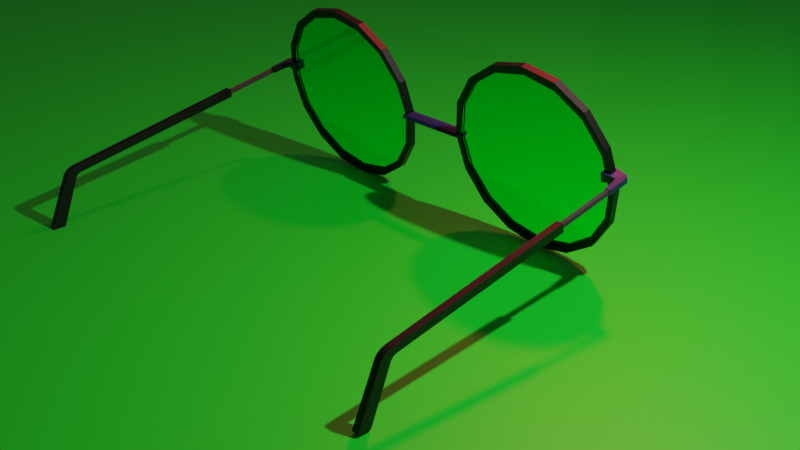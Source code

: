 # Source: eyegalsses.blend  (saved by Blender 3.3.6; exported with 4.5.12 LTS)
import bpy
from mathutils import Matrix  # noqa: F401  (used for matrix-valued properties, if any)

bpy.ops.wm.read_factory_settings(use_empty=True)
scene = bpy.context.scene
scene.name = 'Scene'

# ---- collections
col_collection = bpy.data.collections.new('Collection'); scene.collection.children.link(col_collection)

# ---- materials (node trees are filled in below, after node groups)
mat_monture = bpy.data.materials.new('Monture')
mat_monture.use_transparent_shadow = False
mat_glass = bpy.data.materials.new('Glass')
mat_glass.use_transparent_shadow = False
mat_metal = bpy.data.materials.new('Metal')
mat_metal.use_transparent_shadow = False
mat_monture2 = bpy.data.materials.new('Monture2')
mat_monture2.use_transparent_shadow = False
mat_material_001 = bpy.data.materials.new('Material.001')
mat_material_001.use_transparent_shadow = False

# ---- material node trees
mat_monture.use_nodes = True; mat_monture.node_tree.nodes.clear()
_N = mat_monture.node_tree.nodes; _L = mat_monture.node_tree.links
n0 = _N.new('ShaderNodeBsdfPrincipled'); n0.name = 'Principled BSDF'; n0.location = (10, 300)
n0.distribution = 'GGX'
n0.subsurface_method = 'RANDOM_WALK_SKIN'
n0.inputs[0].default_value = (0.0, 0.0, 0.0, 1.0)
n0.inputs[3].default_value = 1.45
n0.inputs[27].default_value = (0.0, 0.0, 0.0, 1.0)
n0.inputs[28].default_value = 1.0
n1 = _N.new('ShaderNodeOutputMaterial'); n1.name = 'Material Output'; n1.location = (300, 300)
_L.new(n0.outputs[0], n1.inputs[0])
n1.is_active_output = True
mat_glass.use_nodes = True; mat_glass.node_tree.nodes.clear()
_N = mat_glass.node_tree.nodes; _L = mat_glass.node_tree.links
n0 = _N.new('ShaderNodeOutputMaterial'); n0.name = 'Material Output'; n0.location = (300, 300)
n1 = _N.new('ShaderNodeBsdfGlass'); n1.name = 'Glass BSDF'; n1.location = (10, 300)
n1.distribution = 'BECKMANN'
n1.inputs[0].default_value = (0.01091, 1.0, 0.6855, 1.0)
n1.inputs[2].default_value = 1.45
_L.new(n1.outputs[0], n0.inputs[0])
n0.is_active_output = True
mat_metal.use_nodes = True; mat_metal.node_tree.nodes.clear()
_N = mat_metal.node_tree.nodes; _L = mat_metal.node_tree.links
n0 = _N.new('ShaderNodeBsdfPrincipled'); n0.name = 'Principled BSDF'; n0.location = (10, 300)
n0.distribution = 'GGX'
n0.subsurface_method = 'RANDOM_WALK_SKIN'
n0.inputs[0].default_value = (0.06681, 0.06681, 0.06681, 1.0)
n0.inputs[1].default_value = 0.383
n0.inputs[2].default_value = 1.0
n0.inputs[3].default_value = 1.45
n0.inputs[27].default_value = (0.0, 0.0, 0.0, 1.0)
n0.inputs[28].default_value = 1.0
n1 = _N.new('ShaderNodeOutputMaterial'); n1.name = 'Material Output'; n1.location = (300, 300)
_L.new(n0.outputs[0], n1.inputs[0])
n1.is_active_output = True
mat_monture2.use_nodes = True; mat_monture2.node_tree.nodes.clear()
_N = mat_monture2.node_tree.nodes; _L = mat_monture2.node_tree.links
n0 = _N.new('ShaderNodeBsdfPrincipled'); n0.name = 'Principled BSDF'; n0.location = (10, 300)
n0.distribution = 'GGX'
n0.subsurface_method = 'RANDOM_WALK_SKIN'
n0.inputs[0].default_value = (0.01335, 0.01581, 0.0985, 1.0)
n0.inputs[3].default_value = 1.45
n0.inputs[27].default_value = (0.0, 0.0, 0.0, 1.0)
n0.inputs[28].default_value = 1.0
n1 = _N.new('ShaderNodeOutputMaterial'); n1.name = 'Material Output'; n1.location = (300, 300)
_L.new(n0.outputs[0], n1.inputs[0])
n1.is_active_output = True
mat_material_001.use_nodes = True; mat_material_001.node_tree.nodes.clear()
_N = mat_material_001.node_tree.nodes; _L = mat_material_001.node_tree.links
n0 = _N.new('ShaderNodeBsdfPrincipled'); n0.name = 'Principled BSDF'; n0.location = (10, 300)
n0.distribution = 'GGX'
n0.subsurface_method = 'RANDOM_WALK_SKIN'
n0.inputs[0].default_value = (0.004222, 0.8, 0.02199, 1.0)
n0.inputs[3].default_value = 1.45
n0.inputs[27].default_value = (0.0, 0.0, 0.0, 1.0)
n0.inputs[28].default_value = 1.0
n1 = _N.new('ShaderNodeOutputMaterial'); n1.name = 'Material Output'; n1.location = (300, 300)
_L.new(n0.outputs[0], n1.inputs[0])
n1.is_active_output = True

# ---- world
world_world = bpy.data.worlds.new('World'); scene.world = world_world
world_world.use_nodes = True; world_world.node_tree.nodes.clear()
_N = world_world.node_tree.nodes; _L = world_world.node_tree.links
n0 = _N.new('ShaderNodeOutputWorld'); n0.name = 'World Output'; n0.location = (300, 300)
n1 = _N.new('ShaderNodeBackground'); n1.name = 'Background'; n1.location = (10, 300)
n1.inputs[0].default_value = (0.05088, 0.05088, 0.05088, 1.0)
_L.new(n1.outputs[0], n0.inputs[0])
n0.is_active_output = True
world_world.color = (0.05088, 0.05088, 0.05088)
world_world.use_sun_shadow = False
world_world.sun_shadow_jitter_overblur = 0.0

# ---- cameras
cam_camera = bpy.data.cameras.new('Camera')
cam_camera.clip_end = 100.0
cam_camera.ortho_scale = 7.314

# ---- lights
light_light = bpy.data.lights.new('Light', 'POINT')
light_light.transmission_factor = 0.0
light_light.energy = 1000.0
light_light.shadow_soft_size = 0.1
light_light.shadow_maximum_resolution = 0.006
light_light.use_absolute_resolution = True
light_area = bpy.data.lights.new('Area', 'AREA')
light_area.color = (1.0, 0.06367, 0.06963)
light_area.transmission_factor = 0.0
light_area.energy = 1178.0
light_area.shadow_soft_size = 1.0
light_area.shadow_maximum_resolution = 0.006
light_area.use_absolute_resolution = True
light_area.size = 1.0
light_area.size_y = 1.0

# ---- meshes
me_circle = bpy.data.meshes.new('Circle')
me_circle.from_pydata([(-1.776e-15, -0.0007877, -1.0), (-0.3827, -0.0007278, -0.9239), (-0.7071, -0.0005571, -0.7071), (-0.9239, -0.0003015, -0.3827), (-1.0, -3.694e-09, 3.999e-08), (-0.9239, 0.0003015, 0.3827), (-0.7071, 0.0005571, 0.7071), (-0.3827, 0.0007278, 0.9239), (8.742e-08, 0.0007877, 1.0), (0.3827, 0.0007278, 0.9239), (0.7071, 0.0005571, 0.7071), (0.9239, 0.0003015, 0.3827), (1.0, -3.738e-09, -1.565e-08), (0.9239, -0.0003015, -0.3827), (0.7071, -0.0005571, -0.7071), (0.3827, -0.0007278, -0.9239), (-1.776e-15, 0.2053, -1.0), (-0.3827, 0.2053, -0.9239), (-0.7071, 0.2055, -0.7071), (-0.9239, 0.2058, -0.3827), (-1.0, 0.2061, 3.999e-08), (-0.9239, 0.2064, 0.3827), (-0.7071, 0.2066, 0.7071), (-0.3827, 0.2068, 0.9239), (8.742e-08, 0.2069, 1.0), (0.3827, 0.2068, 0.9239), (0.7071, 0.2066, 0.7071), (0.9239, 0.2064, 0.3827), (1.0, 0.2061, -1.565e-08), (0.9239, 0.2058, -0.3827), (0.7071, 0.2055, -0.7071), (0.3827, 0.2053, -0.9239), (-2.199e-10, 0.005341, -0.941), (-0.3601, 0.005397, -0.8693), (-0.6654, 0.005558, -0.6654), (-0.8693, 0.005798, -0.3601), (-0.941, 0.006082, 3.763e-08), (-0.8693, 0.006366, 0.3601), (-0.6654, 0.006606, 0.6654), (-0.3601, 0.006767, 0.8693), (8.204e-08, 0.006823, 0.941), (0.3601, 0.006767, 0.8693), (0.6654, 0.006606, 0.6654), (0.8693, 0.006366, 0.3601), (0.941, 0.006082, -1.473e-08), (0.8693, 0.005798, -0.3601), (0.6654, 0.005558, -0.6654), (0.3601, 0.005397, -0.8693), (-2.199e-10, 0.1992, -0.941), (-0.3601, 0.1993, -0.8693), (-0.6654, 0.1995, -0.6654), (-0.8693, 0.1997, -0.3601), (-0.941, 0.2, 3.763e-08), (-0.8693, 0.2003, 0.3601), (-0.6654, 0.2005, 0.6654), (-0.3601, 0.2007, 0.8693), (8.204e-08, 0.2007, 0.941), (0.3601, 0.2007, 0.8693), (0.6654, 0.2005, 0.6654), (0.8693, 0.2003, 0.3601), (0.941, 0.2, -1.473e-08), (0.8693, 0.1997, -0.3601), (0.6654, 0.1995, -0.6654), (0.3601, 0.1993, -0.8693), (-0.941, 0.07072, 3.763e-08), (-0.941, 0.1353, 3.763e-08), (-0.8693, 0.1356, 0.3601), (-0.8693, 0.071, 0.3601), (0.941, 0.07072, -1.473e-08), (0.941, 0.1353, -1.473e-08), (0.8693, 0.1351, -0.3601), (0.8693, 0.07043, -0.3601), (-0.6654, 0.1359, 0.6654), (-0.6654, 0.07124, 0.6654), (0.6654, 0.1348, -0.6654), (0.6654, 0.07019, -0.6654), (-0.3601, 0.136, 0.8693), (-0.3601, 0.0714, 0.8693), (0.3601, 0.1347, -0.8693), (0.3601, 0.07003, -0.8693), (8.204e-08, 0.1361, 0.941), (8.204e-08, 0.07146, 0.941), (-2.199e-10, 0.06997, -0.941), (-2.199e-10, 0.1346, -0.941), (-0.3601, 0.1347, -0.8693), (-0.3601, 0.07003, -0.8693), (0.3601, 0.136, 0.8693), (0.3601, 0.0714, 0.8693), (-0.6654, 0.1348, -0.6654), (-0.6654, 0.07019, -0.6654), (0.6654, 0.1359, 0.6654), (0.6654, 0.07124, 0.6654), (-0.8693, 0.1351, -0.3601), (-0.8693, 0.07043, -0.3601), (0.8693, 0.1356, 0.3601), (0.8693, 0.071, 0.3601)], [], [(5, 21, 20, 4), (13, 29, 28, 12), (6, 22, 21, 5), (14, 30, 29, 13), (7, 23, 22, 6), (15, 31, 30, 14), (8, 24, 23, 7), (1, 17, 16, 0), (0, 16, 31, 15), (9, 25, 24, 8), (2, 18, 17, 1), (10, 26, 25, 9), (3, 19, 18, 2), (11, 27, 26, 10), (4, 20, 19, 3), (12, 28, 27, 11), (66, 65, 52, 53), (70, 69, 60, 61), (72, 66, 53, 54), (74, 70, 61, 62), (76, 72, 54, 55), (78, 74, 62, 63), (80, 76, 55, 56), (84, 83, 48, 49), (83, 78, 63, 48), (86, 80, 56, 57), (88, 84, 49, 50), (90, 86, 57, 58), (92, 88, 50, 51), (94, 90, 58, 59), (65, 92, 51, 52), (69, 94, 59, 60), (16, 17, 49, 48), (4, 3, 35, 36), (30, 31, 63, 62), (17, 18, 50, 49), (5, 4, 36, 37), (31, 16, 48, 63), (18, 19, 51, 50), (6, 5, 37, 38), (19, 20, 52, 51), (7, 6, 38, 39), (20, 21, 53, 52), (8, 7, 39, 40), (21, 22, 54, 53), (9, 8, 40, 41), (22, 23, 55, 54), (10, 9, 41, 42), (23, 24, 56, 55), (11, 10, 42, 43), (24, 25, 57, 56), (12, 11, 43, 44), (25, 26, 58, 57), (13, 12, 44, 45), (26, 27, 59, 58), (14, 13, 45, 46), (1, 0, 32, 33), (27, 28, 60, 59), (15, 14, 46, 47), (2, 1, 33, 34), (28, 29, 61, 60), (0, 15, 47, 32), (3, 2, 34, 35), (29, 30, 62, 61), (44, 43, 95, 68), (68, 95, 94, 69), (36, 35, 93, 64), (64, 93, 92, 65), (43, 42, 91, 95), (95, 91, 90, 94), (35, 34, 89, 93), (93, 89, 88, 92), (42, 41, 87, 91), (91, 87, 86, 90), (34, 33, 85, 89), (89, 85, 84, 88), (41, 40, 81, 87), (87, 81, 80, 86), (32, 47, 79, 82), (82, 79, 78, 83), (33, 32, 82, 85), (85, 82, 83, 84), (40, 39, 77, 81), (81, 77, 76, 80), (47, 46, 75, 79), (79, 75, 74, 78), (39, 38, 73, 77), (77, 73, 72, 76), (46, 45, 71, 75), (75, 71, 70, 74), (38, 37, 67, 73), (73, 67, 66, 72), (45, 44, 68, 71), (71, 68, 69, 70), (37, 36, 64, 67), (67, 64, 65, 66)])
_uv = me_circle.uv_layers.new(name='UVMap')
_uv.uv.foreach_set('vector', [0.0, 0.0, 0.0, 0.0, 0.0, 0.0, 0.0, 0.0, 0.0, 0.0, 0.0, 0.0, 0.0, 0.0, 0.0, 0.0, 0.0, 0.0, 0.0, 0.0, 0.0, 0.0, 0.0, 0.0, 0.0, 0.0, 0.0, 0.0, 0.0, 0.0, 0.0, 0.0, 0.0, 0.0, 0.0, 0.0, 0.0, 0.0, 0.0, 0.0, 0.0, 0.0, 0.0, 0.0, 0.0, 0.0, 0.0, 0.0, 0.0, 0.0, 0.0, 0.0, 0.0, 0.0, 0.0, 0.0, 0.0, 0.0, 0.0, 0.0, 0.0, 0.0, 0.0, 0.0, 0.0, 0.0, 0.0, 0.0, 0.0, 0.0, 0.0, 0.0, 0.0, 0.0, 0.0, 0.0, 0.0, 0.0, 0.0, 0.0, 0.0, 0.0, 0.0, 0.0, 0.0, 0.0, 0.0, 0.0, 0.0, 0.0, 0.0, 0.0, 0.0, 0.0, 0.0, 0.0, 0.0, 0.0, 0.0, 0.0, 0.0, 0.0, 0.0, 0.0, 0.0, 0.0, 0.0, 0.0, 0.0, 0.0, 0.0, 0.0, 0.0, 0.0, 0.0, 0.0, 0.0, 0.0, 0.0, 0.0, 0.0, 0.0, 0.0, 0.0, 0.0, 0.0, 0.0, 0.0, 0.0, 0.0, 0.0, 0.0, 0.0, 0.0, 0.0, 0.0, 0.0, 0.0, 0.0, 0.0, 0.0, 0.0, 0.0, 0.0, 0.0, 0.0, 0.0, 0.0, 0.0, 0.0, 0.0, 0.0, 0.0, 0.0, 0.0, 0.0, 0.0, 0.0, 0.0, 0.0, 0.0, 0.0, 0.0, 0.0, 0.0, 0.0, 0.0, 0.0, 0.0, 0.0, 0.0, 0.0, 0.0, 0.0, 0.0, 0.0, 0.0, 0.0, 0.0, 0.0, 0.0, 0.0, 0.0, 0.0, 0.0, 0.0, 0.0, 0.0, 0.0, 0.0, 0.0, 0.0, 0.0, 0.0, 0.0, 0.0, 0.0, 0.0, 0.0, 0.0, 0.0, 0.0, 0.0, 0.0, 0.0, 0.0, 0.0, 0.0, 0.0, 0.0, 0.0, 0.0, 0.0, 0.0, 0.0, 0.0, 0.0, 0.0, 0.0, 0.0, 0.0, 0.0, 0.0, 0.0, 0.0, 0.0, 0.0, 0.0, 0.0, 0.0, 0.0, 0.0, 0.0, 0.0, 0.0, 0.0, 0.0, 0.0, 0.0, 0.0, 0.0, 0.0, 0.0, 0.0, 0.0, 0.0, 0.0, 0.0, 0.0, 0.0, 0.0, 0.0, 0.0, 0.0, 0.0, 0.0, 0.0, 0.0, 0.0, 0.0, 0.0, 0.0, 0.0, 0.0, 0.0, 0.0, 0.0, 0.0, 0.0, 0.0, 0.0, 0.0, 0.0, 0.0, 0.0, 0.0, 0.0, 0.0, 0.0, 0.0, 0.0, 0.0, 0.0, 0.0, 0.0, 0.0, 0.0, 0.0, 0.0, 0.0, 0.0, 0.0, 0.0, 0.0, 0.0, 0.0, 0.0, 0.0, 0.0, 0.0, 0.0, 0.0, 0.0, 0.0, 0.0, 0.0, 0.0, 0.0, 0.0, 0.0, 0.0, 0.0, 0.0, 0.0, 0.0, 0.0, 0.0, 0.0, 0.0, 0.0, 0.0, 0.0, 0.0, 0.0, 0.0, 0.0, 0.0, 0.0, 0.0, 0.0, 0.0, 0.0, 0.0, 0.0, 0.0, 0.0, 0.0, 0.0, 0.0, 0.0, 0.0, 0.0, 0.0, 0.0, 0.0, 0.0, 0.0, 0.0, 0.0, 0.0, 0.0, 0.0, 0.0, 0.0, 0.0, 0.0, 0.0, 0.0, 0.0, 0.0, 0.0, 0.0, 0.0, 0.0, 0.0, 0.0, 0.0, 0.0, 0.0, 0.0, 0.0, 0.0, 0.0, 0.0, 0.0, 0.0, 0.0, 0.0, 0.0, 0.0, 0.0, 0.0, 0.0, 0.0, 0.0, 0.0, 0.0, 0.0, 0.0, 0.0, 0.0, 0.0, 0.0, 0.0, 0.0, 0.0, 0.0, 0.0, 0.0, 0.0, 0.0, 0.0, 0.0, 0.0, 0.0, 0.0, 0.0, 0.0, 0.0, 0.0, 0.0, 0.0, 0.0, 0.0, 0.0, 0.0, 0.0, 0.0, 0.0, 0.0, 0.0, 0.0, 0.0, 0.0, 0.0, 0.0, 0.0, 0.0, 0.0, 0.0, 0.0, 0.0, 0.0, 0.0, 0.0, 0.0, 0.0, 0.0, 0.0, 0.0, 0.0, 0.0, 0.0, 0.0, 0.0, 0.0, 0.0, 0.0, 0.0, 0.0, 0.0, 0.0, 0.0, 0.0, 0.0, 0.0, 0.0, 0.0, 0.0, 0.0, 0.0, 0.0, 0.0, 0.0, 0.0, 0.0, 0.0, 0.0, 0.0, 0.0, 0.0, 0.0, 0.0, 0.0, 0.0, 0.0, 0.0, 0.0, 0.0, 0.0, 0.0, 0.0, 0.0, 0.0, 0.0, 0.0, 0.0, 0.0, 0.0, 0.0, 0.0, 0.0, 0.0, 0.0, 0.0, 0.0, 0.0, 0.0, 0.0, 0.0, 0.0, 0.0, 0.0, 0.0, 0.0, 0.0, 0.0, 0.0, 0.0, 0.0, 0.0, 0.0, 0.0, 0.0, 0.0, 0.0, 0.0, 0.0, 0.0, 0.0, 0.0, 0.0, 0.0, 0.0, 0.0, 0.0, 0.0, 0.0, 0.0, 0.0, 0.0, 0.0, 0.0, 0.0, 0.0, 0.0, 0.0, 0.0, 0.0, 0.0, 0.0, 0.0, 0.0, 0.0, 0.0, 0.0, 0.0, 0.0, 0.0, 0.0, 0.0, 0.0, 0.0, 0.0, 0.0, 0.0, 0.0, 0.0, 0.0, 0.0, 0.0, 0.0, 0.0, 0.0, 0.0, 0.0, 0.0, 0.0, 0.0, 0.0, 0.0, 0.0, 0.0, 0.0, 0.0, 0.0, 0.0, 0.0, 0.0, 0.0, 0.0, 0.0, 0.0, 0.0, 0.0, 0.0, 0.0, 0.0, 0.0, 0.0, 0.0, 0.0, 0.0, 0.0, 0.0, 0.0, 0.0, 0.0, 0.0, 0.0, 0.0, 0.0, 0.0, 0.0, 0.0, 0.0, 0.0, 0.0, 0.0, 0.0, 0.0, 0.0, 0.0, 0.0, 0.0, 0.0, 0.0, 0.0, 0.0, 0.0, 0.0, 0.0, 0.0, 0.0, 0.0, 0.0, 0.0, 0.0, 0.0, 0.0, 0.0, 0.0, 0.0, 0.0, 0.0, 0.0, 0.0, 0.0, 0.0, 0.0, 0.0, 0.0, 0.0, 0.0, 0.0, 0.0, 0.0, 0.0, 0.0, 0.0, 0.0, 0.0, 0.0, 0.0, 0.0, 0.0, 0.0, 0.0, 0.0, 0.0, 0.0, 0.0, 0.0, 0.0, 0.0, 0.0, 0.0, 0.0, 0.0, 0.0, 0.0, 0.0, 0.0, 0.0, 0.0, 0.0, 0.0, 0.0, 0.0, 0.0, 0.0, 0.0, 0.0, 0.0, 0.0, 0.0, 0.0, 0.0, 0.0, 0.0, 0.0, 0.0, 0.0, 0.0, 0.0, 0.0, 0.0, 0.0, 0.0, 0.0, 0.0, 0.0, 0.0, 0.0, 0.0, 0.0, 0.0, 0.0, 0.0, 0.0, 0.0, 0.0, 0.0, 0.0, 0.0, 0.0, 0.0, 0.0, 0.0, 0.0, 0.0, 0.0, 0.0, 0.0, 0.0, 0.0, 0.0, 0.0, 0.0, 0.0, 0.0, 0.0, 0.0, 0.0, 0.0, 0.0, 0.0, 0.0, 0.0, 0.0, 0.0, 0.0, 0.0, 0.0, 0.0, 0.0, 0.0, 0.0, 0.0, 0.0, 0.0, 0.0, 0.0, 0.0, 0.0, 0.0, 0.0, 0.0, 0.0, 0.0, 0.0, 0.0, 0.0, 0.0, 0.0, 0.0, 0.0, 0.0])
me_circle.materials.append(mat_monture)
me_circle.update()
me_circle_001 = bpy.data.meshes.new('Circle.001')
me_circle_001.from_pydata([(-0.941, 0.07072, 3.763e-08), (-0.941, 0.1353, 3.763e-08), (-0.8693, 0.1356, 0.3601), (-0.8693, 0.071, 0.3601), (0.941, 0.07072, -1.473e-08), (0.941, 0.1353, -1.473e-08), (0.8693, 0.1351, -0.3601), (0.8693, 0.07043, -0.3601), (-0.6654, 0.1359, 0.6654), (-0.6654, 0.07124, 0.6654), (0.6654, 0.1348, -0.6654), (0.6654, 0.07019, -0.6654), (-0.3601, 0.136, 0.8693), (-0.3601, 0.0714, 0.8693), (0.3601, 0.1347, -0.8693), (0.3601, 0.07003, -0.8693), (8.204e-08, 0.1361, 0.941), (8.204e-08, 0.07146, 0.941), (-2.199e-10, 0.06997, -0.941), (-2.199e-10, 0.1346, -0.941), (-0.3601, 0.1347, -0.8693), (-0.3601, 0.07003, -0.8693), (0.3601, 0.136, 0.8693), (0.3601, 0.0714, 0.8693), (-0.6654, 0.1348, -0.6654), (-0.6654, 0.07019, -0.6654), (0.6654, 0.1359, 0.6654), (0.6654, 0.07124, 0.6654), (-0.8693, 0.1351, -0.3601), (-0.8693, 0.07043, -0.3601), (0.8693, 0.1356, 0.3601), (0.8693, 0.071, 0.3601)], [], [(4, 31, 30, 5), (0, 29, 28, 1), (31, 27, 26, 30), (29, 25, 24, 28), (27, 23, 22, 26), (25, 21, 20, 24), (23, 17, 16, 22), (18, 15, 14, 19), (21, 18, 19, 20), (17, 13, 12, 16), (15, 11, 10, 14), (13, 9, 8, 12), (11, 7, 6, 10), (9, 3, 2, 8), (7, 4, 5, 6), (3, 0, 1, 2), (31, 4, 7, 11, 15, 18, 21, 25, 29, 0, 3, 9, 13, 17, 23, 27), (30, 26, 22, 16, 12, 8, 2, 1, 28, 24, 20, 19, 14, 10, 6, 5)])
_uv = me_circle_001.uv_layers.new(name='UVMap')
_uv.uv.foreach_set('vector', [0.0, 0.0, 0.0, 0.0, 0.0, 0.0, 0.0, 0.0, 0.0, 0.0, 0.0, 0.0, 0.0, 0.0, 0.0, 0.0, 0.0, 0.0, 0.0, 0.0, 0.0, 0.0, 0.0, 0.0, 0.0, 0.0, 0.0, 0.0, 0.0, 0.0, 0.0, 0.0, 0.0, 0.0, 0.0, 0.0, 0.0, 0.0, 0.0, 0.0, 0.0, 0.0, 0.0, 0.0, 0.0, 0.0, 0.0, 0.0, 0.0, 0.0, 0.0, 0.0, 0.0, 0.0, 0.0, 0.0, 0.0, 0.0, 0.0, 0.0, 0.0, 0.0, 0.0, 0.0, 0.0, 0.0, 0.0, 0.0, 0.0, 0.0, 0.0, 0.0, 0.0, 0.0, 0.0, 0.0, 0.0, 0.0, 0.0, 0.0, 0.0, 0.0, 0.0, 0.0, 0.0, 0.0, 0.0, 0.0, 0.0, 0.0, 0.0, 0.0, 0.0, 0.0, 0.0, 0.0, 0.0, 0.0, 0.0, 0.0, 0.0, 0.0, 0.0, 0.0, 0.0, 0.0, 0.0, 0.0, 0.0, 0.0, 0.0, 0.0, 0.0, 0.0, 0.0, 0.0, 0.0, 0.0, 0.0, 0.0, 0.0, 0.0, 0.0, 0.0, 0.0, 0.0, 0.0, 0.0, 0.0, 0.0, 0.0, 0.0, 0.0, 0.0, 0.0, 0.0, 0.0, 0.0, 0.0, 0.0, 0.0, 0.0, 0.0, 0.0, 0.0, 0.0, 0.0, 0.0, 0.0, 0.0, 0.0, 0.0, 0.0, 0.0, 0.0, 0.0, 0.0, 0.0, 0.0, 0.0, 0.0, 0.0, 0.0, 0.0, 0.0, 0.0, 0.0, 0.0, 0.0, 0.0, 0.0, 0.0, 0.0, 0.0, 0.0, 0.0, 0.0, 0.0, 0.0, 0.0, 0.0, 0.0, 0.0, 0.0, 0.0, 0.0, 0.0, 0.0, 0.0, 0.0, 0.0, 0.0])
me_circle_001.materials.append(mat_glass)
me_circle_001.update()
me_plane = bpy.data.meshes.new('Plane')
me_plane.from_pydata([(-1.0, 0.3677, 0.0), (1.0, 0.3677, 0.0), (-1.0, 0.3677, -0.09346), (1.0, 0.3677, -0.09346), (-0.9677, -1.223, -0.5868), (-1.0, -1.24, -0.5443), (-0.9839, -1.236, -0.5764), (-0.9957, -1.242, -0.5608), (0.9677, -1.223, -0.5868), (1.0, -1.24, -0.5443), (0.9839, -1.236, -0.5764), (0.9957, -1.242, -0.5608), (-0.9677, -1.197, -0.5985), (-1.0, -1.155, -0.5816), (-0.9839, -1.18, -0.601), (-0.9957, -1.165, -0.5948), (0.9677, -1.197, -0.5985), (1.0, -1.155, -0.5816), (0.9839, -1.18, -0.601), (0.9957, -1.165, -0.5948), (-1.0, -0.9441, 0.0), (-1.0, -1.023, -0.05115), (-1.0, -0.9695, -0.04681), (-1.0, -0.9751, -0.006852), (-1.0, -1.004, -0.02557), (1.0, -1.023, -0.05115), (1.0, -0.9441, 0.0), (1.0, -0.9695, -0.04681), (1.0, -1.004, -0.02557), (1.0, -0.9751, -0.006852), (-1.0, -0.962, -0.1102), (-1.0, -0.9145, -0.07855), (-1.0, -0.9678, -0.04941), (-1.0, -0.9509, -0.09427), (-1.0, -0.9335, -0.08269), (1.0, -0.9145, -0.07855), (1.0, -0.962, -0.1102), (1.0, -0.9678, -0.04941), (1.0, -0.9335, -0.08269), (1.0, -0.9509, -0.09427)], [], [(25, 9, 5, 21), (20, 0, 1, 26), (36, 30, 13, 17), (9, 25, 27, 37, 36, 17), (27, 26, 1, 3, 35, 37), (22, 21, 5, 13, 30, 32), (1, 0, 2, 3), (5, 9, 11, 7), (7, 11, 10, 6), (6, 10, 8, 4), (12, 16, 18, 14), (14, 18, 19, 15), (15, 19, 17, 13), (4, 12, 14, 6), (6, 14, 15, 7), (7, 15, 13, 5), (9, 17, 19, 11), (11, 19, 18, 10), (10, 18, 16, 8), (4, 8, 16, 12), (20, 23, 22), (23, 24, 22), (24, 21, 22), (25, 28, 27), (28, 29, 27), (29, 26, 27), (20, 26, 29, 23), (23, 29, 28, 24), (24, 28, 25, 21), (31, 35, 3, 2), (30, 33, 32), (33, 34, 32), (34, 31, 32), (35, 38, 37), (38, 39, 37), (39, 36, 37), (30, 36, 39, 33), (33, 39, 38, 34), (34, 38, 35, 31), (0, 20, 22, 32, 31, 2)])
_uv = me_plane.uv_layers.new(name='UVMap')
_uv.uv.foreach_set('vector', [1.0, 0.0, 1.0, 0.0, 0.0, 0.0, 0.0, 0.0, 0.0, 0.02794, 0.0, 1.0, 1.0, 1.0, 1.0, 0.02794, 1.0, 0.0, 0.0, 0.0, 0.0, 0.0, 1.0, 0.0, 1.0, 0.0, 1.0, 0.0, 1.0, 0.0, 1.0, 0.0, 1.0, 0.0, 1.0, 0.0, 1.0, 0.0, 1.0, 0.02794, 1.0, 1.0, 1.0, 1.0, 1.0, 0.01769, 1.0, 0.0, 0.0, 0.0, 0.0, 0.0, 0.0, 0.0, 0.0, 0.0, 0.0, 0.0, 0.0, 0.0, 1.0, 1.0, 0.0, 1.0, 0.0, 1.0, 1.0, 1.0, 0.0, 0.0, 1.0, 0.0, 0.9989, 0.0, 0.001081, 0.0, 0.001081, 0.0, 0.9989, 0.0, 0.9919, 0.0, 0.008068, 0.0, 0.008068, 0.0, 0.9919, 0.0, 0.9839, 0.0, 0.01614, 0.0, 0.01614, 0.0, 0.9839, 0.0, 0.9919, 0.0, 0.008068, 0.0, 0.008068, 0.0, 0.9919, 0.0, 0.9989, 0.0, 0.001081, 0.0, 0.001081, 0.0, 0.9989, 0.0, 1.0, 0.0, 0.0, 0.0, 0.01614, 0.0, 0.01614, 0.0, 0.008068, 0.0, 0.008068, 0.0, 0.008068, 0.0, 0.008068, 0.0, 0.001081, 0.0, 0.001081, 0.0, 0.001081, 0.0, 0.001081, 0.0, 0.0, 0.0, 0.0, 0.0, 1.0, 0.0, 1.0, 0.0, 0.9989, 0.0, 0.9989, 0.0, 0.9989, 0.0, 0.9989, 0.0, 0.9919, 0.0, 0.9919, 0.0, 0.9919, 0.0, 0.9919, 0.0, 0.9839, 0.0, 0.9839, 0.0, 0.01614, 0.0, 0.9839, 0.0, 0.9839, 0.0, 0.01614, 0.0, 0.0, 0.02794, 0.0, 0.01246, 0.0, 0.0, 0.0, 0.01246, 0.0, -0.001887, 0.0, 0.0, 0.0, -0.001887, 0.0, -0.01126, 0.0, 0.0, 1.0, 0.0, 1.0, 0.0, 1.0, 0.0, 1.0, 0.0, 1.0, 0.0, 1.0, 0.0, 1.0, 0.0, 1.0, 0.0, 1.0, 0.0, 0.0, 0.02794, 1.0, 0.02794, 1.0, 0.01246, 0.0, 0.01246, 0.0, 0.01246, 1.0, 0.01246, 1.0, 0.0, 0.0, 0.0, 0.0, 0.0, 1.0, 0.0, 1.0, 0.0, 0.0, 0.0, 0.0, 0.01769, 1.0, 0.01769, 1.0, 1.0, 0.0, 1.0, 0.0, 0.0, 0.0, 0.0, 0.0, 0.0, 0.0, 0.0, 0.0, 0.0, 0.0, 0.0, 0.0, 0.0, 0.0, 0.0, 0.0, 0.0, 1.0, 0.01769, 1.0, 0.007963, 1.0, 0.0, 1.0, 0.007963, 1.0, -0.0009163, 1.0, 0.0, 1.0, -0.0009163, 1.0, -0.006572, 1.0, 0.0, 0.0, 0.0, 1.0, 0.0, 1.0, 0.0, 0.0, 0.0, 0.0, 0.0, 1.0, 0.0, 1.0, 0.007963, 0.0, 0.007963, 0.0, 0.007963, 1.0, 0.007963, 1.0, 0.01769, 0.0, 0.01769, 0.0, 1.0, 0.0, 0.02794, 0.0, 0.0, 0.0, 0.0, 0.0, 0.01769, 0.0, 1.0])
me_plane.materials.append(mat_monture)
me_plane.update()
me_plane_001 = bpy.data.meshes.new('Plane.001')
me_plane_001.from_pydata([(-1.0, 0.3677, 0.0), (1.0, 0.3677, 0.0), (-1.0, 0.3677, -0.09346), (1.0, 0.3677, -0.09346), (1.0, 0.9277, 0.0), (-1.0, 0.9277, 0.0), (1.0, 0.9277, -0.09346), (-1.0, 0.9277, -0.09346)], [], [(1, 3, 2, 0), (4, 5, 7, 6), (3, 1, 4, 6), (1, 0, 5, 4), (0, 2, 7, 5), (2, 3, 6, 7)])
_uv = me_plane_001.uv_layers.new(name='UVMap')
_uv.uv.foreach_set('vector', [1.0, 1.0, 1.0, 1.0, 0.0, 1.0, 0.0, 1.0, 1.0, 1.0, 0.0, 1.0, 0.0, 1.0, 1.0, 1.0, 1.0, 1.0, 1.0, 1.0, 1.0, 1.0, 1.0, 1.0, 1.0, 1.0, 0.0, 1.0, 0.0, 1.0, 1.0, 1.0, 0.0, 1.0, 0.0, 1.0, 0.0, 1.0, 0.0, 1.0, 0.0, 1.0, 1.0, 1.0, 1.0, 1.0, 0.0, 1.0])
me_plane_001.materials.append(mat_metal)
me_plane_001.update()
me_plane_002 = bpy.data.meshes.new('Plane.002')
me_plane_002.from_pydata([(1.316, 0.9277, 0.01479), (-1.316, 0.9277, 0.01479), (1.316, 0.9277, -0.1082), (-1.316, 0.9277, -0.1082), (-1.316, 1.117, 0.01479), (-1.316, 1.117, -0.1082), (1.316, 1.229, 0.01479), (1.316, 1.229, -0.1082), (9.575, 1.096, 0.05434), (9.575, 1.096, -0.1478), (9.575, 1.26, 0.05434), (9.575, 1.26, -0.1478), (2.696, 1.117, 0.01479), (1.316, 0.9277, 0.01479), (-0.06312, 1.117, 0.01479), (1.316, 1.159, 0.01479), (2.006, 1.092, 0.01479), (1.501, 1.022, 0.01479), (1.316, 0.9277, -0.1082), (2.696, 1.117, -0.1082), (1.316, 1.159, -0.1082), (-0.06312, 1.117, -0.1082), (1.501, 1.022, -0.1082), (2.006, 1.092, -0.1082), (-1.316, 1.117, 0.01479), (0.06312, 1.215, 0.01479), (-1.132, 1.191, 0.01479), (-0.6267, 1.207, 0.01479), (0.06312, 1.215, -0.1082), (-1.316, 1.117, -0.1082), (-0.6267, 1.207, -0.1082), (-1.132, 1.191, -0.1082)], [], [(0, 2, 3, 1), (5, 21, 20, 7, 28, 30, 31, 29), (0, 1, 4, 14, 13), (12, 15, 6, 10, 8), (1, 3, 5, 4), (6, 25, 28, 7), (4, 5, 29, 24), (2, 0, 13, 18), (7, 20, 19, 9, 11), (9, 8, 10, 11), (3, 2, 18, 21, 5), (19, 12, 8, 9), (6, 7, 11, 10), (12, 16, 17, 13, 14, 15), (18, 22, 23, 19, 20, 21), (12, 19, 23, 16), (16, 23, 22, 17), (17, 22, 18, 13), (28, 25, 27, 30), (30, 27, 26, 31), (31, 26, 24, 29), (15, 14, 4, 24, 26, 27, 25, 6)])
_uv = me_plane_002.uv_layers.new(name='UVMap')
_uv.uv.foreach_set('vector', [1.0, 1.0, 1.0, 1.0, 0.0, 1.0, 0.0, 1.0, 0.0, 1.0, 0.476, 1.0, 1.0, 1.0, 1.0, 1.0, 0.524, 1.0, 0.262, 1.0, 0.0234, 1.0, 0.0, 1.0, 1.0, 1.0, 0.0, 1.0, 0.0, 1.0, 0.476, 1.0, 1.0, 1.0, 1.0, 1.0, 1.0, 1.0, 1.0, 1.0, 1.0, 1.0, 1.0, 1.0, 0.0, 1.0, 0.0, 1.0, 0.0, 1.0, 0.0, 1.0, 1.0, 1.0, 0.524, 1.0, 0.524, 1.0, 1.0, 1.0, 0.0, 1.0, 0.0, 1.0, 0.0, 1.0, 0.0, 1.0, 1.0, 1.0, 1.0, 1.0, 1.0, 1.0, 1.0, 1.0, 1.0, 1.0, 1.0, 1.0, 1.0, 1.0, 1.0, 1.0, 1.0, 1.0, 1.0, 1.0, 1.0, 1.0, 1.0, 1.0, 1.0, 1.0, 0.0, 1.0, 1.0, 1.0, 1.0, 1.0, 0.476, 1.0, 0.0, 1.0, 1.0, 1.0, 1.0, 1.0, 1.0, 1.0, 1.0, 1.0, 1.0, 1.0, 1.0, 1.0, 1.0, 1.0, 1.0, 1.0, 1.0, 1.0, 1.0, 1.0, 1.0, 1.0, 1.0, 1.0, 0.476, 1.0, 1.0, 1.0, 1.0, 1.0, 1.0, 1.0, 1.0, 1.0, 1.0, 1.0, 1.0, 1.0, 0.476, 1.0, 1.0, 1.0, 1.0, 1.0, 1.0, 1.0, 1.0, 1.0, 1.0, 1.0, 1.0, 1.0, 1.0, 1.0, 1.0, 1.0, 1.0, 1.0, 1.0, 1.0, 1.0, 1.0, 1.0, 1.0, 0.524, 1.0, 0.524, 1.0, 0.262, 1.0, 0.262, 1.0, 0.262, 1.0, 0.262, 1.0, 0.0234, 1.0, 0.0234, 1.0, 0.0234, 1.0, 0.0234, 1.0, 0.0, 1.0, 0.0, 1.0, 1.0, 1.0, 0.476, 1.0, 0.0, 1.0, 0.0, 1.0, 0.0234, 1.0, 0.262, 1.0, 0.524, 1.0, 1.0, 1.0])
me_plane_002.materials.append(mat_monture2)
me_plane_002.update()
me_cylinder = bpy.data.meshes.new('Cylinder')
me_cylinder.from_pydata([(0.0, 1.0, -1.0), (0.0, 1.0, 1.0), (0.7071, 0.7071, -1.0), (0.7071, 0.7071, 1.0), (1.0, -4.371e-08, -1.0), (1.0, -4.371e-08, 1.0), (0.7071, -0.7071, -1.0), (0.7071, -0.7071, 1.0), (-8.742e-08, -1.0, -1.0), (-8.742e-08, -1.0, 1.0), (-0.7071, -0.7071, -1.0), (-0.7071, -0.7071, 1.0), (-1.0, 1.192e-08, -1.0), (-1.0, 1.192e-08, 1.0), (-0.7071, 0.7071, -1.0), (-0.7071, 0.7071, 1.0)], [], [(0, 1, 3, 2), (2, 3, 5, 4), (4, 5, 7, 6), (6, 7, 9, 8), (8, 9, 11, 10), (10, 11, 13, 12), (3, 1, 15, 13, 11, 9, 7, 5), (12, 13, 15, 14), (14, 15, 1, 0), (0, 2, 4, 6, 8, 10, 12, 14)])
_uv = me_cylinder.uv_layers.new(name='UVMap')
_uv.uv.foreach_set('vector', [1.0, 0.5, 1.0, 1.0, 0.875, 1.0, 0.875, 0.5, 0.875, 0.5, 0.875, 1.0, 0.75, 1.0, 0.75, 0.5, 0.75, 0.5, 0.75, 1.0, 0.625, 1.0, 0.625, 0.5, 0.625, 0.5, 0.625, 1.0, 0.5, 1.0, 0.5, 0.5, 0.5, 0.5, 0.5, 1.0, 0.375, 1.0, 0.375, 0.5, 0.375, 0.5, 0.375, 1.0, 0.25, 1.0, 0.25, 0.5, 0.4197, 0.4197, 0.25, 0.49, 0.08029, 0.4197, 0.01, 0.25, 0.08029, 0.08029, 0.25, 0.01, 0.4197, 0.08029, 0.49, 0.25, 0.25, 0.5, 0.25, 1.0, 0.125, 1.0, 0.125, 0.5, 0.125, 0.5, 0.125, 1.0, 0.0, 1.0, 0.0, 0.5, 0.75, 0.49, 0.9197, 0.4197, 0.99, 0.25, 0.9197, 0.08029, 0.75, 0.01, 0.5803, 0.08029, 0.51, 0.25, 0.5803, 0.4197])
me_cylinder.materials.append(mat_monture2)
me_cylinder.update()
me_plane_003 = bpy.data.meshes.new('Plane.003')
me_plane_003.from_pydata([(-1.0, 1.0, 0.0), (1.0, 1.0, 0.0), (-1.0, -1.0, 1.017), (1.0, -1.0, 1.017), (-1.0, -1.0, 0.2368), (-1.0, -0.7632, 0.0), (-1.0, -0.998, 0.2059), (-1.0, -0.9919, 0.1755), (-1.0, -0.982, 0.1462), (-1.0, -0.9683, 0.1184), (-1.0, -0.9511, 0.09264), (-1.0, -0.9306, 0.06935), (-1.0, -0.9074, 0.04893), (-1.0, -0.8816, 0.03172), (-1.0, -0.8538, 0.01802), (-1.0, -0.8245, 0.008068), (-1.0, -0.7941, 0.002026), (1.0, -0.7632, 0.0), (1.0, -1.0, 0.2368), (1.0, -0.7941, 0.002026), (1.0, -0.8245, 0.008068), (1.0, -0.8538, 0.01802), (1.0, -0.8816, 0.03172), (1.0, -0.9074, 0.04893), (1.0, -0.9306, 0.06935), (1.0, -0.9511, 0.09264), (1.0, -0.9683, 0.1184), (1.0, -0.982, 0.1462), (1.0, -0.9919, 0.1755), (1.0, -0.998, 0.2059)], [], [(18, 4, 2, 3), (4, 18, 29, 6), (6, 29, 28, 7), (7, 28, 27, 8), (8, 27, 26, 9), (9, 26, 25, 10), (10, 25, 24, 11), (11, 24, 23, 12), (12, 23, 22, 13), (13, 22, 21, 14), (14, 21, 20, 15), (15, 20, 19, 16), (16, 19, 17, 5), (5, 17, 1, 0)])
_uv = me_plane_003.uv_layers.new(name='UVMap')
_uv.uv.foreach_set('vector', [1.0, 0.0, 0.0, 0.0, 0.0, 0.0, 1.0, 0.0, 0.0, 0.0, 1.0, 0.0, 1.0, 0.0, 0.0, 0.0, 0.0, 0.0, 1.0, 0.0, 1.0, 0.0, 0.0, 0.0, 0.0, 0.0, 1.0, 0.0, 1.0, 0.0, 0.0, 0.0, 0.0, 0.0, 1.0, 0.0, 1.0, 0.0, 0.0, 0.0, 0.0, 0.0, 1.0, 0.0, 1.0, 0.0, 0.0, 0.0, 0.0, 0.0, 1.0, 0.0, 1.0, 0.0, 0.0, 0.0, 0.0, 0.0, 1.0, 0.0, 1.0, 0.04632, 0.0, 0.04632, 0.0, 0.04632, 1.0, 0.04632, 1.0, 0.0592, 0.0, 0.0592, 0.0, 0.0592, 1.0, 0.0592, 1.0, 0.07309, 0.0, 0.07309, 0.0, 0.07309, 1.0, 0.07309, 1.0, 0.08775, 0.0, 0.08775, 0.0, 0.08775, 1.0, 0.08775, 1.0, 0.1029, 0.0, 0.1029, 0.0, 0.1029, 1.0, 0.1029, 1.0, 0.1184, 0.0, 0.1184, 0.0, 0.1184, 1.0, 0.1184, 1.0, 1.0, 0.0, 1.0])
me_plane_003.materials.append(mat_material_001)
me_plane_003.update()

# ---- objects
ob_light = bpy.data.objects.new('Light', light_light)
ob_camera = bpy.data.objects.new('Camera', cam_camera)
ob_circle = bpy.data.objects.new('Circle', me_circle)
ob_circle_001 = bpy.data.objects.new('Circle.001', me_circle_001)
ob_plane = bpy.data.objects.new('Plane', me_plane)
ob_plane_001 = bpy.data.objects.new('Plane.001', me_plane_001)
ob_plane_002 = bpy.data.objects.new('Plane.002', me_plane_002)
ob_cylinder = bpy.data.objects.new('Cylinder', me_cylinder)
ob_plane_003 = bpy.data.objects.new('Plane.003', me_plane_003)
ob_area = bpy.data.objects.new('Area', light_area)

# ---- transforms, parenting, visibility, modifiers, constraints
ob_light.location = (4.076, 1.005, 5.904)
ob_light.rotation_euler = (0.6503, 0.05522, 1.866)
ob_light.lock_rotations_4d = False
ob_light.empty_display_type = 'ARROWS'
ob_light.color = (0.0, 0.0, 0.0, 0.0)
ob_light.lineart.crease_threshold = 0.0
ob_camera.location = (7.359, -6.926, 4.958)
ob_camera.rotation_euler = (1.109, 0.0, 0.8149)
ob_camera.lock_rotations_4d = False
ob_camera.empty_display_type = 'ARROWS'
ob_camera.color = (0.0, 0.0, 0.0, 0.0)
ob_camera.display_type = 'WIRE'
ob_camera.lineart.crease_threshold = 0.0
ob_circle.parent = ob_cylinder
ob_circle.matrix_parent_inverse = Matrix(((-0.2612, 0.0, 25.72, -0.3512), (0.0, 12.89, 0.0, -0.4231), (-2.43, 0.0, -0.02467, -3.267), (-0.0, -0.0, -0.0, 1.0)))
ob_circle.location = (0.0, 0.0, 0.0)
ob_circle.scale = (1.0, 0.3885, 1.0)
_m = ob_circle.modifiers.new('Boolean', 'BOOLEAN')
_m.object = ob_cylinder
_m = ob_circle.modifiers.new('Mirror', 'MIRROR')
_m.use_axis = (True, False, True)
_m.mirror_object = ob_cylinder
ob_circle_001.parent = ob_cylinder
ob_circle_001.matrix_parent_inverse = Matrix(((-0.2612, 0.0, 25.72, -0.3512), (0.0, 12.89, 0.0, -0.4231), (-2.43, 0.0, -0.02467, -3.267), (-0.0, -0.0, -0.0, 1.0)))
ob_circle_001.location = (0.0, 0.0, 0.0)
ob_circle_001.scale = (1.0, 0.3885, 1.0)
_m = ob_circle_001.modifiers.new('Boolean', 'BOOLEAN')
_m.object = ob_circle
_m = ob_circle_001.modifiers.new('Mirror', 'MIRROR')
_m.use_axis = (True, False, True)
_m.mirror_object = ob_cylinder
ob_plane.parent = ob_cylinder
ob_plane.matrix_parent_inverse = Matrix(((-0.2612, 0.0, 25.72, -0.3512), (0.0, 12.89, 0.0, -0.4231), (-2.43, 0.0, -0.02467, -3.267), (-0.0, -0.0, -0.0, 1.0)))
ob_plane.location = (1.08, -1.421, 0.2017)
ob_plane.rotation_euler = (3.142, -0.0, 0.0)
ob_plane.scale = (-0.03629, -1.547, -1.0)
_m = ob_plane.modifiers.new('Boolean', 'BOOLEAN')
_m.object = ob_plane_001
_m = ob_plane.modifiers.new('Mirror', 'MIRROR')
_m.use_axis = (False, False, True)
_m.mirror_object = ob_cylinder
ob_plane_001.parent = ob_cylinder
ob_plane_001.matrix_parent_inverse = Matrix(((-0.2612, 0.0, 25.72, -0.3512), (0.0, 12.89, 0.0, -0.4231), (-2.43, 0.0, -0.02467, -3.267), (-0.0, -0.0, -0.0, 1.0)))
ob_plane_001.location = (1.08, -1.387, 0.18)
ob_plane_001.rotation_euler = (3.142, -0.0, 0.0)
ob_plane_001.scale = (-0.02096, -1.335, -0.5076)
_m = ob_plane_001.modifiers.new('Mirror', 'MIRROR')
_m.use_axis = (False, False, True)
_m.mirror_object = ob_cylinder
ob_plane_002.parent = ob_cylinder
ob_plane_002.matrix_parent_inverse = Matrix(((-0.2612, 0.0, 25.72, -0.3512), (0.0, 12.89, 0.0, -0.4231), (-2.43, 0.0, -0.02467, -3.267), (-0.0, -0.0, -0.0, 1.0)))
ob_plane_002.location = (1.08, -1.131, 0.18)
ob_plane_002.rotation_euler = (-3.142, 0.0, 0.0)
ob_plane_002.scale = (-0.02096, -1.0, -0.5076)
_m = ob_plane_002.modifiers.new('Mirror', 'MIRROR')
_m.use_axis = (False, False, True)
_m.mirror_object = ob_cylinder
ob_cylinder.location = (-0.3185, 0.8097, 0.7167)
ob_cylinder.rotation_euler = (-1.516, -1.755, 1.515)
ob_cylinder.scale = (0.03887, 0.0776, 0.4115)
ob_plane_003.location = (-1.044, 0.5589, -0.2818)
ob_plane_003.scale = (35.06, 35.06, 35.06)
ob_area.location = (-1.344, 6.386, 10.47)
ob_area.rotation_euler = (-1.229, -0.0, 0.0)

# ---- collection membership
col_collection.objects.link(ob_light)
col_collection.objects.link(ob_camera)
col_collection.objects.link(ob_circle)
col_collection.objects.link(ob_circle_001)
col_collection.objects.link(ob_plane)
col_collection.objects.link(ob_plane_001)
col_collection.objects.link(ob_plane_002)
col_collection.objects.link(ob_cylinder)
col_collection.objects.link(ob_plane_003)
col_collection.objects.link(ob_area)

# ---- scene / render settings (as saved in the file)
scene.camera = ob_camera
scene.frame_start = 1; scene.frame_end = 250; scene.frame_set(1)
scene.render.engine = 'BLENDER_EEVEE_NEXT'
scene.cycles.sampling_pattern = 'TABULATED_SOBOL'
scene.cycles.use_light_tree = False
scene.eevee.use_gtao = True
scene.eevee.use_raytracing = True
scene.view_settings.view_transform = 'Filmic'
bpy.context.view_layer.update()
